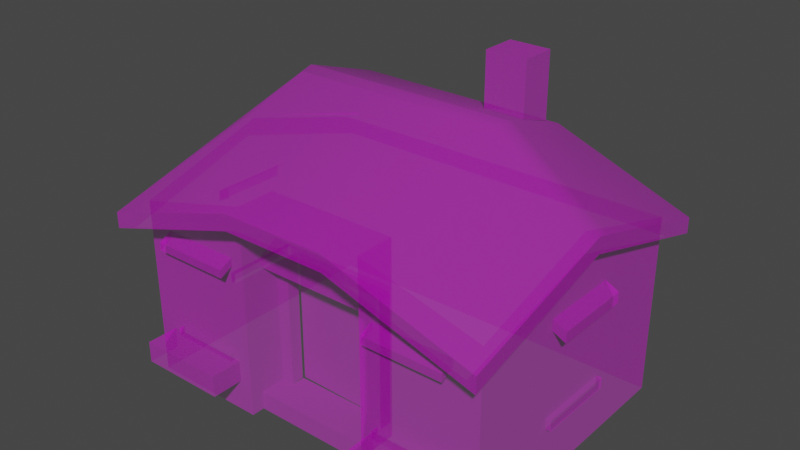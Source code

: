 # Source: cutieHouse2.blend  (saved by Blender 2.82.7; exported with 4.5.12 LTS)
import bpy
from mathutils import Matrix  # noqa: F401  (used for matrix-valued properties, if any)

bpy.ops.wm.read_factory_settings(use_empty=True)
scene = bpy.context.scene
scene.name = 'Scene'

# ---- collections
col_collection = bpy.data.collections.new('Collection'); scene.collection.children.link(col_collection)

# ---- images (referenced by path relative to the original .blend; pixels are not part of the script)
import os
ASSET_DIR = os.environ.get("B2B_ASSET_DIR", "")  # directory of the original .blend (textures are referenced by path, not embedded)
HERE = os.path.dirname(os.path.abspath(__file__))  # packed textures are extracted next to this script under _unpacked/

def load_image(name, relpath, width, height, colorspace="sRGB"):
    """Load a texture the original file referenced (path relative to the .blend, or extracted next to this script)."""
    p = next((c for c in (os.path.join(HERE, relpath), os.path.join(ASSET_DIR, relpath)) if relpath and os.path.exists(c)), "")
    if p:
        img = bpy.data.images.load(p, check_existing=True)
        img.name = name
    else:  # same state as the original file: an image datablock whose file is absent (Cycles renders it pink)
        img = bpy.data.images.new(name, width, height)
        img.source = "FILE"
        img.filepath = "//" + (relpath or name)
    img.colorspace_settings.name = colorspace
    return img
img_i6030202_03_png = load_image('i6030202_03.png', 'i6030202_03.png', 1024, 1024, 'sRGB')
img_i6030202_03_png_001 = load_image('i6030202_03.png.001', 'i6030202_03.png', 1024, 1024, 'Non-Color')
img_i6030202_04_png = load_image('i6030202_04.png', 'i6030202_04.png', 1024, 1024, 'sRGB')
img_i6030202_04_png_001 = load_image('i6030202_04.png.001', 'i6030202_04.png', 1024, 1024, 'Non-Color')
img_i6030202_02_png = load_image('i6030202_02.png', 'i6030202_02.png', 1024, 1024, 'sRGB')
img_i6030202_02_png_001 = load_image('i6030202_02.png.001', 'i6030202_02.png', 1024, 1024, 'Non-Color')
img_i6030202_06_png = load_image('i6030202_06.png', 'i6030202_06.png', 1024, 1024, 'sRGB')
img_i6030202_06_png_001 = load_image('i6030202_06.png.001', 'i6030202_06.png', 1024, 1024, 'Non-Color')
img_i6030202_05_png = load_image('i6030202_05.png', 'i6030202_05.png', 1024, 1024, 'sRGB')
img_i6030202_05_png_001 = load_image('i6030202_05.png.001', 'i6030202_05.png', 1024, 1024, 'Non-Color')
img_i6030202_01_png = load_image('i6030202_01.png', 'i6030202_01.png', 1024, 1024, 'sRGB')
img_i6030202_01_png_001 = load_image('i6030202_01.png.001', 'i6030202_01.png', 1024, 1024, 'Non-Color')
img_i6030202_07_png = load_image('i6030202_07.png', 'i6030202_07.png', 1024, 1024, 'sRGB')
img_i6030202_07_png_001 = load_image('i6030202_07.png.001', 'i6030202_07.png', 1024, 1024, 'Non-Color')

# ---- materials (node trees are filled in below, after node groups)
mat_i6030202_03 = bpy.data.materials.new('i6030202_03')
mat_i6030202_03.use_transparent_shadow = False
mat_i6030202_03.diffuse_color = (0.9725, 0.9725, 0.9725, 1.0)
mat_i6030202_03.roughness = 0.6733
mat_i6030202_04 = bpy.data.materials.new('i6030202_04')
mat_i6030202_04.use_transparent_shadow = False
mat_i6030202_04.diffuse_color = (0.9725, 0.9725, 0.9725, 1.0)
mat_i6030202_04.roughness = 0.6733
mat_i6030202_02 = bpy.data.materials.new('i6030202_02')
mat_i6030202_02.use_transparent_shadow = False
mat_i6030202_02.diffuse_color = (0.9725, 0.9725, 0.9725, 1.0)
mat_i6030202_02.roughness = 0.6733
mat_i6030202_06 = bpy.data.materials.new('i6030202_06')
mat_i6030202_06.use_transparent_shadow = False
mat_i6030202_06.diffuse_color = (0.9725, 0.9725, 0.9725, 1.0)
mat_i6030202_06.roughness = 0.6733
mat_i6030202_05 = bpy.data.materials.new('i6030202_05')
mat_i6030202_05.use_transparent_shadow = False
mat_i6030202_05.diffuse_color = (0.9725, 0.9725, 0.9725, 1.0)
mat_i6030202_05.roughness = 0.6733
mat_i6030202_01 = bpy.data.materials.new('i6030202_01')
mat_i6030202_01.use_transparent_shadow = False
mat_i6030202_01.diffuse_color = (0.9725, 0.9725, 0.9725, 1.0)
mat_i6030202_01.roughness = 0.6733
mat_i6030202_07 = bpy.data.materials.new('i6030202_07')
mat_i6030202_07.use_transparent_shadow = False
mat_i6030202_07.diffuse_color = (0.9725, 0.9725, 0.9725, 1.0)
mat_i6030202_07.roughness = 0.6733

# ---- material node trees
mat_i6030202_03.use_nodes = True; mat_i6030202_03.node_tree.nodes.clear()
_N = mat_i6030202_03.node_tree.nodes; _L = mat_i6030202_03.node_tree.links
n0 = _N.new('ShaderNodeOutputMaterial'); n0.name = 'Material Output'; n0.location = (300, 300)
n1 = _N.new('ShaderNodeBsdfPrincipled'); n1.name = 'Principled BSDF'; n1.location = (10, 300)
n1.distribution = 'GGX'
n1.subsurface_method = 'BURLEY'
n1.inputs[2].default_value = 0.6733
n1.inputs[3].default_value = 1.0
n1.inputs[27].default_value = (0.0, 0.0, 0.0, 1.0)
n1.inputs[28].default_value = 1.0
n2 = _N.new('ShaderNodeTexImage'); n2.name = 'Image Texture'; n2.location = (-300, 600)
n2.image = img_i6030202_03_png
n3 = _N.new('ShaderNodeTexImage'); n3.name = 'Image Texture.001'; n3.location = (-300, 0)
n3.image = img_i6030202_03_png_001
_L.new(n1.outputs[0], n0.inputs[0])
_L.new(n2.outputs[0], n1.inputs[0])
_L.new(n3.outputs[0], n1.inputs[4])
n0.is_active_output = True
mat_i6030202_04.use_nodes = True; mat_i6030202_04.node_tree.nodes.clear()
_N = mat_i6030202_04.node_tree.nodes; _L = mat_i6030202_04.node_tree.links
n0 = _N.new('ShaderNodeOutputMaterial'); n0.name = 'Material Output'; n0.location = (300, 300)
n1 = _N.new('ShaderNodeBsdfPrincipled'); n1.name = 'Principled BSDF'; n1.location = (10, 300)
n1.distribution = 'GGX'
n1.subsurface_method = 'BURLEY'
n1.inputs[2].default_value = 0.6733
n1.inputs[3].default_value = 1.0
n1.inputs[27].default_value = (0.0, 0.0, 0.0, 1.0)
n1.inputs[28].default_value = 1.0
n2 = _N.new('ShaderNodeTexImage'); n2.name = 'Image Texture'; n2.location = (-300, 600)
n2.image = img_i6030202_04_png
n3 = _N.new('ShaderNodeTexImage'); n3.name = 'Image Texture.001'; n3.location = (-300, 0)
n3.image = img_i6030202_04_png_001
_L.new(n1.outputs[0], n0.inputs[0])
_L.new(n2.outputs[0], n1.inputs[0])
_L.new(n3.outputs[0], n1.inputs[4])
n0.is_active_output = True
mat_i6030202_02.use_nodes = True; mat_i6030202_02.node_tree.nodes.clear()
_N = mat_i6030202_02.node_tree.nodes; _L = mat_i6030202_02.node_tree.links
n0 = _N.new('ShaderNodeOutputMaterial'); n0.name = 'Material Output'; n0.location = (300, 300)
n1 = _N.new('ShaderNodeBsdfPrincipled'); n1.name = 'Principled BSDF'; n1.location = (10, 300)
n1.distribution = 'GGX'
n1.subsurface_method = 'BURLEY'
n1.inputs[2].default_value = 0.6733
n1.inputs[3].default_value = 1.0
n1.inputs[27].default_value = (0.0, 0.0, 0.0, 1.0)
n1.inputs[28].default_value = 1.0
n2 = _N.new('ShaderNodeTexImage'); n2.name = 'Image Texture'; n2.location = (-300, 600)
n2.image = img_i6030202_02_png
n3 = _N.new('ShaderNodeTexImage'); n3.name = 'Image Texture.001'; n3.location = (-300, 0)
n3.image = img_i6030202_02_png_001
_L.new(n1.outputs[0], n0.inputs[0])
_L.new(n2.outputs[0], n1.inputs[0])
_L.new(n3.outputs[0], n1.inputs[4])
n0.is_active_output = True
mat_i6030202_06.use_nodes = True; mat_i6030202_06.node_tree.nodes.clear()
_N = mat_i6030202_06.node_tree.nodes; _L = mat_i6030202_06.node_tree.links
n0 = _N.new('ShaderNodeOutputMaterial'); n0.name = 'Material Output'; n0.location = (300, 300)
n1 = _N.new('ShaderNodeBsdfPrincipled'); n1.name = 'Principled BSDF'; n1.location = (10, 300)
n1.distribution = 'GGX'
n1.subsurface_method = 'BURLEY'
n1.inputs[2].default_value = 0.6733
n1.inputs[3].default_value = 1.0
n1.inputs[27].default_value = (0.0, 0.0, 0.0, 1.0)
n1.inputs[28].default_value = 1.0
n2 = _N.new('ShaderNodeTexImage'); n2.name = 'Image Texture'; n2.location = (-300, 600)
n2.image = img_i6030202_06_png
n3 = _N.new('ShaderNodeTexImage'); n3.name = 'Image Texture.001'; n3.location = (-300, 0)
n3.image = img_i6030202_06_png_001
_L.new(n1.outputs[0], n0.inputs[0])
_L.new(n2.outputs[0], n1.inputs[0])
_L.new(n3.outputs[0], n1.inputs[4])
n0.is_active_output = True
mat_i6030202_05.use_nodes = True; mat_i6030202_05.node_tree.nodes.clear()
_N = mat_i6030202_05.node_tree.nodes; _L = mat_i6030202_05.node_tree.links
n0 = _N.new('ShaderNodeOutputMaterial'); n0.name = 'Material Output'; n0.location = (300, 300)
n1 = _N.new('ShaderNodeBsdfPrincipled'); n1.name = 'Principled BSDF'; n1.location = (10, 300)
n1.distribution = 'GGX'
n1.subsurface_method = 'BURLEY'
n1.inputs[2].default_value = 0.6733
n1.inputs[3].default_value = 1.0
n1.inputs[27].default_value = (0.0, 0.0, 0.0, 1.0)
n1.inputs[28].default_value = 1.0
n2 = _N.new('ShaderNodeTexImage'); n2.name = 'Image Texture'; n2.location = (-300, 600)
n2.image = img_i6030202_05_png
n3 = _N.new('ShaderNodeTexImage'); n3.name = 'Image Texture.001'; n3.location = (-300, 0)
n3.image = img_i6030202_05_png_001
_L.new(n1.outputs[0], n0.inputs[0])
_L.new(n2.outputs[0], n1.inputs[0])
_L.new(n3.outputs[0], n1.inputs[4])
n0.is_active_output = True
mat_i6030202_01.use_nodes = True; mat_i6030202_01.node_tree.nodes.clear()
_N = mat_i6030202_01.node_tree.nodes; _L = mat_i6030202_01.node_tree.links
n0 = _N.new('ShaderNodeOutputMaterial'); n0.name = 'Material Output'; n0.location = (300, 300)
n1 = _N.new('ShaderNodeBsdfPrincipled'); n1.name = 'Principled BSDF'; n1.location = (10, 300)
n1.distribution = 'GGX'
n1.subsurface_method = 'BURLEY'
n1.inputs[2].default_value = 0.6733
n1.inputs[3].default_value = 1.0
n1.inputs[27].default_value = (0.0, 0.0, 0.0, 1.0)
n1.inputs[28].default_value = 1.0
n2 = _N.new('ShaderNodeTexImage'); n2.name = 'Image Texture'; n2.location = (-300, 600)
n2.image = img_i6030202_01_png
n3 = _N.new('ShaderNodeTexImage'); n3.name = 'Image Texture.001'; n3.location = (-300, 0)
n3.image = img_i6030202_01_png_001
_L.new(n1.outputs[0], n0.inputs[0])
_L.new(n2.outputs[0], n1.inputs[0])
_L.new(n3.outputs[0], n1.inputs[4])
n0.is_active_output = True
mat_i6030202_07.use_nodes = True; mat_i6030202_07.node_tree.nodes.clear()
_N = mat_i6030202_07.node_tree.nodes; _L = mat_i6030202_07.node_tree.links
n0 = _N.new('ShaderNodeOutputMaterial'); n0.name = 'Material Output'; n0.location = (300, 300)
n1 = _N.new('ShaderNodeBsdfPrincipled'); n1.name = 'Principled BSDF'; n1.location = (10, 300)
n1.distribution = 'GGX'
n1.subsurface_method = 'BURLEY'
n1.inputs[2].default_value = 0.6733
n1.inputs[3].default_value = 1.0
n1.inputs[27].default_value = (0.0, 0.0, 0.0, 1.0)
n1.inputs[28].default_value = 1.0
n2 = _N.new('ShaderNodeTexImage'); n2.name = 'Image Texture'; n2.location = (-300, 600)
n2.image = img_i6030202_07_png
n3 = _N.new('ShaderNodeTexImage'); n3.name = 'Image Texture.001'; n3.location = (-300, 0)
n3.image = img_i6030202_07_png_001
_L.new(n1.outputs[0], n0.inputs[0])
_L.new(n2.outputs[0], n1.inputs[0])
_L.new(n3.outputs[0], n1.inputs[4])
n0.is_active_output = True

# ---- world
world_world = bpy.data.worlds.new('World'); scene.world = world_world
world_world.use_nodes = True; world_world.node_tree.nodes.clear()
_N = world_world.node_tree.nodes; _L = world_world.node_tree.links
n0 = _N.new('ShaderNodeOutputWorld'); n0.name = 'World Output'; n0.location = (300, 300)
n1 = _N.new('ShaderNodeBackground'); n1.name = 'Background'; n1.location = (10, 300)
n1.inputs[0].default_value = (0.05088, 0.05088, 0.05088, 1.0)
_L.new(n1.outputs[0], n0.inputs[0])
n0.is_active_output = True
world_world.color = (0.05088, 0.05088, 0.05088)
world_world.use_sun_shadow = False
world_world.sun_shadow_jitter_overblur = 0.0

# ---- meshes
me_polygon0_133 = bpy.data.meshes.new('polygon0.133')
me_polygon0_133.from_pydata([(-5.8, 2.3, 5.0), (-3.2, 2.3, 5.0), (-5.8, 5.5, 5.0), (-3.2, 5.5, 5.0), (3.2, 2.3, 5.0), (5.8, 2.3, 5.0), (3.2, 5.5, 5.0), (5.8, 5.5, 5.0), (3.2, 2.0, 5.3), (5.8, 2.0, 5.3), (3.2, 2.3, 5.3), (5.8, 2.3, 5.3), (-5.8, 2.0, 5.2), (-3.2, 2.0, 5.2), (-5.8, 2.3, 5.2), (-3.2, 2.3, 5.2), (5.8, 2.0, 5.0), (5.8, 2.3, 5.0), (5.8, 2.0, 5.3), (5.8, 2.3, 5.3), (5.8, 2.3, 5.0), (3.2, 2.3, 5.0), (5.8, 2.3, 5.3), (3.2, 2.3, 5.3), (3.2, 2.3, 5.0), (3.2, 2.0, 5.0), (3.2, 2.3, 5.3), (3.2, 2.0, 5.3), (-3.2, 2.0, 5.0), (-3.2, 2.3, 5.0), (-3.2, 2.0, 5.2), (-3.2, 2.3, 5.2), (-3.2, 2.3, 5.0), (-5.8, 2.3, 5.0), (-3.2, 2.3, 5.2), (-5.8, 2.3, 5.2), (-5.8, 2.3, 5.0), (-5.8, 2.0, 5.0), (-5.8, 2.3, 5.2), (-5.8, 2.0, 5.2), (-7.0, 2.4, 1.5), (-7.0, 5.5, 1.5), (-7.0, 2.4, -1.5), (-7.0, 5.5, -1.5), (-7.2, 2.0, 1.5), (-7.2, 2.4, 1.5), (-7.2, 2.0, -1.5), (-7.2, 2.4, -1.5), (-7.0, 2.4, -1.5), (-7.2, 2.4, -1.5), (-7.0, 2.4, 1.5), (-7.2, 2.4, 1.5), (-7.0, 2.4, 1.5), (-7.2, 2.4, 1.5), (-7.0, 2.0, 1.5), (-7.2, 2.0, 1.5), (7.0, 2.4, 1.5), (7.0, 2.4, -1.5), (7.0, 5.5, 1.5), (7.0, 5.5, -1.5), (7.2, 2.0, 1.5), (7.2, 2.0, -1.5), (7.2, 2.4, 1.5), (7.2, 2.4, -1.5), (7.0, 2.4, -1.5), (7.0, 2.4, 1.5), (7.2, 2.4, -1.5), (7.2, 2.4, 1.5), (7.0, 2.4, 1.5), (7.0, 2.0, 1.5), (7.2, 2.4, 1.5), (7.2, 2.0, 1.5), (2.0, 8.3, -6.0), (-2.0, 8.3, -6.0), (4.0, 10.0, -3.0), (-4.0, 10.0, -3.0), (-4.0, 10.87, -0.3999), (-7.5, 8.19, -0.3999), (-2.0, 8.3, 6.0), (2.0, 8.3, 6.0), (-4.0, 10.0, 3.0), (4.0, 10.0, 3.0), (-4.0, 10.87, 0.3999), (4.0, 10.87, 0.3999), (2.0, 8.3, 6.0), (7.5, 6.6, 6.0), (4.0, 10.0, 3.0), (7.5, 8.19, 0.3999), (4.0, 10.87, 0.3999), (2.5, 5.9, 4.2), (2.5, 6.3, 3.5), (-2.5, 5.9, 4.2), (-2.5, 6.3, 3.5), (-6.0, 6.0, 5.0), (-6.0, 5.75, 5.5), (-3.0, 6.0, 5.0), (-3.0, 5.75, 5.5), (3.0, 6.0, 5.0), (3.0, 5.75, 5.5), (6.0, 6.0, 5.0), (6.0, 5.75, 5.5), (-7.5, 5.75, -1.5), (-7.5, 5.75, 1.5), (-7.0, 6.0, -1.5), (-7.0, 6.0, 1.5), (7.5, 5.75, -1.5), (7.0, 6.0, -1.5), (7.5, 5.75, 1.5), (7.0, 6.0, 1.5), (2.0, 8.3, -6.0), (4.0, 10.0, -3.0), (7.5, 6.59, -6.0), (7.5, 8.19, -0.3999), (-2.0, 8.3, 6.0), (-4.0, 10.0, 3.0), (-7.5, 6.6, 6.0), (-7.5, 8.19, 0.3999), (-2.0, 8.3, -6.0), (-7.324, 6.572, -6.0), (-4.0, 10.0, -3.0), (-7.5, 8.19, -0.3999), (7.5, 8.19, -0.3999), (4.0, 10.0, -3.0), (4.0, 10.87, -0.3999), (-4.0, 10.87, -0.3999), (-4.0, 10.0, 3.0), (-4.0, 10.87, 0.3999), (-7.5, 8.19, 0.3999), (2.0, 6.602, -6.0), (-2.0, 6.602, -6.0), (-3.0, 1.2, 6.2), (-3.0, 1.2, 5.0), (-3.0, 2.0, 6.2), (-3.0, 2.0, 5.0), (-6.3, 2.0, 5.0), (-6.3, 1.2, 5.0), (-6.3, 2.0, 6.2), (-6.3, 1.2, 6.2), (-6.3, 2.0, 5.0), (-6.3, 2.0, 6.2), (-3.0, 2.0, 5.0), (-3.0, 2.0, 6.2), (-6.3, 1.2, 6.2), (-3.0, 1.2, 6.2), (-6.3, 2.0, 6.2), (-3.0, 2.0, 6.2), (3.0, 1.2, 6.2), (3.0, 2.0, 6.2), (3.0, 1.2, 5.0), (3.0, 2.0, 5.0), (6.3, 2.0, 5.0), (6.3, 2.0, 6.2), (6.3, 1.2, 5.0), (6.3, 1.2, 6.2), (6.3, 2.0, 5.0), (3.0, 2.0, 5.0), (6.3, 2.0, 6.2), (3.0, 2.0, 6.2), (6.3, 1.2, 6.2), (6.3, 2.0, 6.2), (3.0, 1.2, 6.2), (3.0, 2.0, 6.2), (-7.5, 8.19, -0.3999), (-7.5, 8.3, 1e-06), (-4.0, 10.87, -0.3999), (-4.0, 11.0, 2e-06), (4.0, 10.87, -0.3999), (4.0, 11.0, 2e-06), (7.5, 8.3, 1e-06), (4.0, 10.87, 0.3999), (7.5, 8.19, 0.3999), (-2.0, 8.3, 6.0), (-7.5, 6.6, 6.0), (-2.0, 7.7, 6.0), (-7.5, 6.0, 6.0), (-7.5, 8.19, 0.3999), (-7.5, 8.3, 1e-06), (-7.5, 7.7, 1e-06), (-7.5, 8.19, -0.3999), (7.5, 7.7, 1e-06), (7.5, 8.19, 0.3999), (7.5, 6.0, 6.0), (7.5, 6.6, 6.0), (-7.5, 7.7, 1e-06), (-7.5, 8.19, -0.3999), (-7.353, 6.0, -6.0), (-7.353, 6.6, -6.0), (7.5, 8.19, -0.3999), (7.5, 8.3, 1e-06), (7.5, 7.7, 1e-06), (7.5, 8.19, 0.3999), (2.0, 8.3, 6.0), (2.0, 7.7, 6.0), (7.5, 6.6, 6.0), (7.5, 6.0, 6.0), (2.0, 8.3, 6.0), (-2.0, 8.3, 6.0), (2.0, 7.7, 6.0), (-2.0, 7.7, 6.0), (7.5, 7.7, 1e-06), (7.5, 6.0, -6.0), (7.5, 8.19, -0.3999), (7.5, 6.6, -6.0), (-7.5, 7.7, 1e-06), (-7.5, 6.0, 6.0), (-7.5, 8.19, 0.3999), (-7.5, 6.6, 6.0), (-7.5, 8.19, 0.3999), (-4.0, 10.87, 0.3999), (-7.5, 8.3, 1e-06), (-4.0, 11.0, 2e-06), (-2.5, 5.5, 4.2), (2.5, 5.5, 4.2), (-2.5, 5.9, 4.2), (2.5, 5.9, 4.2), (-3.0, 5.45, 5.5), (-3.0, 5.75, 5.5), (-6.0, 5.45, 5.5), (-6.0, 5.75, 5.5), (-3.0, 6.0, 5.0), (-3.0, 5.75, 5.5), (-3.0, 5.7, 5.0), (-3.0, 5.45, 5.5), (-6.0, 6.0, 5.0), (-6.0, 5.7, 5.0), (-6.0, 5.75, 5.5), (-6.0, 5.45, 5.5), (6.0, 5.45, 5.5), (6.0, 5.75, 5.5), (3.0, 5.45, 5.5), (3.0, 5.75, 5.5), (6.0, 6.0, 5.0), (6.0, 5.75, 5.5), (6.0, 5.7, 5.0), (6.0, 5.45, 5.5), (3.0, 6.0, 5.0), (3.0, 5.7, 5.0), (3.0, 5.75, 5.5), (3.0, 5.45, 5.5), (-2.5, -1e-06, 4.5), (2.5, -1e-06, 4.5), (-2.5, 0.7002, 4.5), (2.5, 0.7002, 4.5), (2.5, 0.7002, 5.0), (2.5, 0.7002, 4.5), (2.5, -1e-06, 5.0), (2.5, -1e-06, 4.5), (7.0, 0.7002, 5.0), (2.5, 0.7002, 5.0), (7.0, -1e-06, 5.0), (2.5, -1e-06, 5.0), (-2.5, -1e-06, 5.0), (-2.5, 0.7002, 5.0), (-7.0, -1e-06, 5.0), (-7.0, 0.7002, 5.0), (-2.5, 0.7002, 5.0), (-2.5, -1e-06, 5.0), (-2.5, 0.7002, 4.5), (-2.5, -1e-06, 4.5), (-7.0, 0.7002, -5.0), (-7.0, 1e-06, -5.0), (-7.0, 0.7002, 5.0), (-7.0, -1e-06, 5.0), (-7.5, 5.75, 1.5), (-7.5, 5.35, 1.5), (-7.0, 6.0, 1.5), (-7.0, 5.6, 1.5), (-7.5, 5.75, 1.5), (-7.5, 5.75, -1.5), (-7.5, 5.35, 1.5), (-7.5, 5.35, -1.5), (7.0, 0.7002, -5.0), (7.0, 0.7002, 5.0), (7.0, 1e-06, -5.0), (7.0, -1e-06, 5.0), (7.5, 5.75, 1.5), (7.0, 6.0, 1.5), (7.5, 5.35, 1.5), (7.0, 5.6, 1.5), (7.5, 5.75, 1.5), (7.5, 5.35, 1.5), (7.5, 5.75, -1.5), (7.5, 5.35, -1.5), (-4.0, 10.87, 0.3999), (4.0, 10.87, 0.3999), (-4.0, 11.0, 2e-06), (4.0, 11.0, 2e-06), (7.5, 8.3, 1e-06), (7.5, 8.19, -0.3999), (4.0, 10.87, -0.3999), (0.0007818, 0.7002, -5.0), (0.0007818, 1e-06, -5.0), (-1.82, 7.635, 5.693), (-6.97, 6.071, 5.693), (7.113, 7.667, 0.2303), (6.971, 6.071, 5.693), (-7.112, 7.667, 0.2303), (-6.973, 6.055, -5.232), (1.822, 7.635, 5.693), (1.822, 7.635, 5.693), (-1.82, 7.635, 5.693), (7.113, 7.667, 0.2303), (7.113, 6.055, -5.232), (-7.112, 7.667, 0.2303), (2.5, 0.7002, 3.5), (2.0, 0.7002, 3.5), (2.5, 0.7002, 4.5), (-2.0, 0.7002, 3.5), (-2.5, 0.7002, 4.5), (-2.5, 0.7002, 3.5), (3.75, 12.5, -1.35), (3.75, 12.5, -2.65), (2.25, 12.5, -1.35), (2.25, 12.5, -2.65), (2.25, 10.56, -1.35), (2.25, 12.5, -1.35), (2.25, 10.14, -2.65), (2.25, 12.5, -2.65), (3.75, 10.14, -2.65), (3.75, 12.5, -2.65), (3.75, 10.56, -1.35), (3.75, 12.5, -1.35), (3.75, 10.56, -1.35), (3.75, 12.5, -1.35), (2.25, 10.56, -1.35), (2.25, 12.5, -1.35), (2.0, 0.7002, 3.0), (-2.0, 0.7002, 3.0), (2.0, 0.7002, 3.5), (-2.0, 0.7002, 3.5), (7.0, 2.4, -1.5), (7.0, 6.83, -5.0), (7.0, 5.5, -1.5), (7.0, 8.3, 1e-06), (7.0, 5.5, 1.5), (7.0, 6.83, 5.0), (7.0, 2.4, 1.5), (7.0, 0.7002, 5.0), (7.0, 2.0, 1.5), (7.0, 0.7002, -5.0), (7.0, 2.0, -1.5), (7.0, 2.4, -1.5), (2.5, 8.0, 5.0), (5.8, 5.5, 5.0), (7.0, 6.83, 5.0), (5.8, 2.3, 5.0), (7.0, 0.7002, 5.0), (5.8, 2.0, 5.0), (2.5, 0.7002, 5.0), (3.2, 2.0, 5.0), (3.2, 2.3, 5.0), (-2.5, 0.7002, 5.0), (-2.5, 8.0, 5.0), (-3.2, 5.5, 5.0), (-7.0, 6.815, 5.0), (-5.8, 5.5, 5.0), (-7.0, 0.7002, 5.0), (-5.8, 2.3, 5.0), (-5.8, 2.0, 5.0), (-7.0, 2.0, 1.5), (-7.0, 0.7002, 5.0), (-7.0, 2.4, 1.5), (-7.0, 6.815, 5.0), (-7.0, 5.5, 1.5), (-7.0, 8.3, 1e-06), (-7.0, 5.5, -1.5), (-7.0, 6.83, -5.0), (2.0, 0.7002, 3.5), (2.5, 0.7002, 3.5), (2.0, 5.7, 3.5), (2.5, 8.0, 3.5), (-2.0, 5.7, 3.5), (-2.5, 8.0, 3.5), (-2.5, 0.7002, 3.5), (-7.0, 5.5, -1.5), (-7.0, 6.83, -5.0), (-7.0, 2.4, -1.5), (-7.0, 0.7002, -5.0), (-7.0, 2.0, -1.5), (-7.0, 2.0, 1.5), (2.5, 0.7002, 5.0), (2.5, 8.0, 5.0), (2.5, 0.7002, 4.5), (2.5, 8.0, 3.5), (2.5, 0.7002, 3.5), (-3.2, 5.5, 5.0), (-3.2, 2.3, 5.0), (-2.5, 0.7002, 5.0), (-3.2, 2.0, 5.0), (-5.8, 2.0, 5.0), (5.8, 5.5, 5.0), (2.5, 8.0, 5.0), (3.2, 5.5, 5.0), (2.5, 0.7002, 5.0), (3.2, 2.3, 5.0), (2.0, 0.7002, 3.0), (2.0, 0.7002, 3.5), (2.0, 5.7, 3.0), (2.0, 5.7, 3.5), (-2.0, 5.7, 3.5), (-2.0, 0.7002, 3.5), (-2.014, 5.727, 3.015), (-2.014, 0.727, 3.015), (-2.5, 0.7002, 3.5), (-2.5, 8.0, 3.5), (-2.5, 0.7002, 4.5), (-2.5, 0.7002, 5.0), (-2.5, 0.7002, 3.5), (-2.0, 0.7002, 3.5), (-2.0, 5.7, 3.5), (-2.5, 8.0, 5.0), (-2.5, 0.7002, 5.0), (-2.5, 8.0, 3.5), (-7.0, 0.7002, 5.0), (-2.5, 0.7002, 5.0), (-5.8, 2.0, 5.0), (-7.0, 0.7002, 5.0), (-7.0, 2.0, 1.5), (-7.0, 0.7002, -5.0), (7.0, 2.4, -1.5), (7.0, 0.7002, -5.0), (7.0, 6.83, -5.0), (0.084, 0.7002, -5.0), (0.084, 6.83, -5.0)], [], [(0, 1, 2), (1, 3, 2), (4, 5, 6), (5, 7, 6), (8, 9, 10), (9, 11, 10), (12, 13, 14), (13, 15, 14), (16, 17, 18), (17, 19, 18), (20, 21, 22), (21, 23, 22), (24, 25, 26), (25, 27, 26), (28, 29, 30), (29, 31, 30), (32, 33, 34), (33, 35, 34), (36, 37, 38), (37, 39, 38), (40, 41, 42), (41, 43, 42), (44, 45, 46), (45, 47, 46), (48, 49, 50), (49, 51, 50), (52, 53, 54), (53, 55, 54), (56, 57, 58), (57, 59, 58), (60, 61, 62), (61, 63, 62), (64, 65, 66), (65, 67, 66), (68, 69, 70), (69, 71, 70), (72, 73, 74), (73, 75, 74), (74, 75, 76), (75, 77, 76), (78, 79, 80), (79, 81, 80), (80, 81, 82), (81, 83, 82), (84, 85, 86), (85, 87, 86), (86, 87, 88), (89, 90, 91), (90, 92, 91), (93, 94, 95), (94, 96, 95), (97, 98, 99), (98, 100, 99), (101, 102, 103), (102, 104, 103), (105, 106, 107), (106, 108, 107), (109, 110, 111), (110, 112, 111), (113, 114, 115), (114, 116, 115), (117, 118, 119), (118, 120, 119), (121, 122, 123), (122, 124, 123), (125, 126, 127), (118, 117, 129), (109, 111, 128), (73, 72, 128, 129), (130, 131, 132), (131, 133, 132), (134, 135, 136), (135, 137, 136), (138, 139, 140), (139, 141, 140), (142, 143, 144), (143, 145, 144), (146, 147, 148), (147, 149, 148), (150, 151, 152), (151, 153, 152), (154, 155, 156), (155, 157, 156), (158, 159, 160), (159, 161, 160), (162, 163, 164), (163, 165, 164), (164, 165, 166), (165, 167, 166), (166, 167, 168), (167, 169, 168), (168, 169, 170), (171, 172, 173), (172, 174, 173), (175, 176, 177), (176, 178, 177), (179, 180, 181), (180, 182, 181), (183, 184, 185), (184, 186, 185), (187, 188, 189), (188, 190, 189), (191, 192, 193), (192, 194, 193), (195, 196, 197), (196, 198, 197), (199, 200, 201), (200, 202, 201), (203, 204, 205), (204, 206, 205), (207, 208, 209), (208, 210, 209), (211, 212, 213), (212, 214, 213), (215, 216, 217), (216, 218, 217), (219, 220, 221), (220, 222, 221), (223, 224, 225), (224, 226, 225), (227, 228, 229), (228, 230, 229), (231, 232, 233), (232, 234, 233), (235, 236, 237), (236, 238, 237), (239, 240, 241), (240, 242, 241), (243, 244, 245), (244, 246, 245), (247, 248, 249), (248, 250, 249), (251, 252, 253), (252, 254, 253), (255, 256, 257), (256, 258, 257), (259, 260, 261), (260, 262, 261), (263, 264, 265), (264, 266, 265), (267, 268, 269), (268, 270, 269), (271, 272, 273), (272, 274, 273), (275, 276, 277), (276, 278, 277), (279, 280, 281), (280, 282, 281), (283, 284, 285), (284, 286, 285), (287, 288, 289), (271, 273, 291, 290), (260, 259, 290, 291), (202, 200, 185, 186), (194, 192, 298, 295), (173, 174, 293, 292), (183, 185, 297, 296), (185, 200, 302, 297), (200, 199, 301, 302), (197, 198, 300, 299), (179, 181, 295, 294), (204, 203, 303, 293), (304, 305, 306), (305, 307, 306), (306, 307, 308), (307, 309, 308), (310, 311, 312), (311, 313, 312), (314, 315, 316), (315, 317, 316), (318, 319, 320), (319, 321, 320), (322, 323, 324), (323, 325, 324), (326, 327, 328), (327, 329, 328), (313, 311, 318, 316), (330, 331, 332), (331, 333, 332), (332, 333, 334), (333, 335, 334), (334, 335, 336), (335, 337, 336), (336, 337, 338), (337, 339, 338), (338, 339, 340), (339, 341, 340), (342, 343, 344), (343, 345, 344), (344, 345, 346), (345, 347, 346), (346, 347, 348), (347, 349, 348), (348, 349, 350), (351, 352, 353), (352, 354, 353), (353, 354, 355), (354, 356, 355), (355, 356, 357), (356, 358, 357), (359, 360, 361), (360, 362, 361), (361, 362, 363), (362, 364, 363), (363, 364, 365), (364, 366, 365), (367, 368, 369), (368, 370, 369), (369, 370, 371), (370, 372, 371), (371, 372, 373), (374, 375, 376), (375, 377, 376), (376, 377, 378), (377, 379, 378), (380, 381, 382), (381, 383, 382), (382, 383, 384), (385, 386, 387), (386, 388, 387), (387, 388, 389), (390, 391, 392), (391, 393, 392), (392, 393, 394), (395, 396, 397), (396, 398, 397), (399, 400, 401), (400, 402, 401), (403, 404, 405), (404, 406, 405), (407, 408, 409), (410, 411, 412), (413, 414, 415), (416, 417, 418), (419, 420, 421), (421, 420, 422, 423), (377, 375, 423, 422)])
me_polygon0_133.polygons.foreach_set('use_smooth', [True] * 237)
me_polygon0_133.polygons.foreach_set('material_index', [1, 1, 1, 1, 1, 1, 1, 1, 1, 1, 1, 1, 1, 1, 1, 1, 1, 1, 1, 1, 1, 1, 1, 1, 1, 1, 1, 1, 1, 1, 1, 1, 1, 1, 1, 1, 2, 2, 2, 2, 2, 2, 2, 2, 2, 2, 2, 2, 2, 2, 2, 2, 2, 2, 2, 2, 2, 2, 2, 2, 2, 2, 2, 2, 2, 2, 2, 2, 2, 3, 3, 3, 3, 3, 3, 3, 3, 3, 3, 3, 3, 3, 3, 3, 3, 4, 4, 4, 4, 4, 4, 4, 4, 4, 4, 4, 4, 4, 4, 4, 4, 4, 4, 4, 4, 4, 4, 4, 4, 4, 4, 4, 4, 4, 4, 4, 4, 4, 4, 4, 4, 4, 4, 4, 4, 4, 4, 4, 4, 4, 4, 4, 4, 4, 4, 4, 4, 4, 4, 4, 4, 4, 4, 4, 4, 4, 4, 4, 4, 4, 4, 4, 4, 4, 4, 4, 4, 4, 4, 4, 4, 4, 5, 5, 5, 5, 5, 5, 5, 5, 5, 5, 5, 5, 5, 5, 5, 6, 6, 6, 6, 6, 6, 6, 6, 6, 6, 6, 6, 6, 6, 6, 6, 6, 6, 6, 6, 6, 6, 6, 6, 6, 6, 6, 6, 6, 6, 6, 6, 6, 6, 6, 6, 6, 6, 6, 6, 6, 6, 6, 6, 6, 6, 6, 6, 6, 6, 6, 6, 6, 6, 6, 6, 6, 6, 6, 6])
_k = set([(0, 1), (0, 2), (1, 3), (2, 3), (4, 5), (4, 6), (5, 7), (6, 7), (8, 9), (8, 10), (9, 11), (10, 11), (12, 13), (12, 14), (13, 15), (14, 15), (16, 17), (16, 18), (17, 19), (18, 19), (20, 21), (20, 22), (21, 23), (22, 23), (24, 25), (24, 26), (25, 27), (26, 27), (28, 29), (28, 30), (29, 31), (30, 31), (32, 33), (32, 34), (33, 35), (34, 35), (36, 37), (36, 38), (37, 39), (38, 39), (40, 41), (40, 42), (41, 43), (42, 43), (44, 45), (44, 46), (45, 47), (46, 47), (48, 49), (48, 50), (49, 51), (50, 51), (52, 53), (52, 54), (53, 55), (54, 55), (56, 57), (56, 58), (57, 59), (58, 59), (60, 61), (60, 62), (61, 63), (62, 63), (64, 65), (64, 66), (65, 67), (66, 67), (68, 69), (68, 70), (69, 71), (70, 71), (72, 73), (72, 74), (73, 75), (74, 76), (75, 77), (76, 77), (78, 79), (78, 80), (79, 81), (80, 82), (81, 83), (82, 83), (84, 85), (84, 86), (85, 87), (86, 88), (87, 88), (89, 90), (89, 91), (90, 92), (91, 92), (93, 94), (93, 95), (94, 96), (95, 96), (97, 98), (97, 99), (98, 100), (99, 100), (101, 102), (101, 103), (102, 104), (103, 104), (105, 106), (105, 107), (106, 108), (107, 108), (109, 110), (109, 111), (110, 112), (111, 112), (111, 128), (113, 114), (113, 115), (114, 116), (115, 116), (117, 118), (117, 119), (118, 120), (118, 129), (119, 120), (121, 122), (121, 123), (122, 124), (123, 124), (125, 126), (125, 127), (126, 127), (128, 129), (130, 131), (130, 132), (131, 133), (132, 133), (134, 135), (134, 136), (135, 137), (136, 137), (138, 139), (138, 140), (139, 141), (140, 141), (142, 143), (142, 144), (143, 145), (144, 145), (146, 147), (146, 148), (147, 149), (148, 149), (150, 151), (150, 152), (151, 153), (152, 153), (154, 155), (154, 156), (155, 157), (156, 157), (158, 159), (158, 160), (159, 161), (160, 161), (162, 163), (162, 164), (163, 165), (164, 166), (165, 167), (166, 168), (167, 169), (168, 170), (169, 170), (171, 172), (171, 173), (172, 174), (173, 174), (175, 176), (175, 177), (176, 178), (177, 178), (179, 180), (179, 181), (180, 182), (181, 182), (183, 184), (183, 185), (184, 186), (185, 186), (187, 188), (187, 189), (188, 190), (189, 190), (191, 192), (191, 193), (192, 194), (193, 194), (195, 196), (195, 197), (196, 198), (197, 198), (199, 200), (199, 201), (200, 202), (201, 202), (203, 204), (203, 205), (204, 206), (205, 206), (207, 208), (207, 209), (208, 210), (209, 210), (211, 212), (211, 213), (212, 214), (213, 214), (215, 216), (215, 217), (216, 218), (217, 218), (219, 220), (219, 221), (220, 222), (221, 222), (223, 224), (223, 225), (224, 226), (225, 226), (227, 228), (227, 229), (228, 230), (229, 230), (231, 232), (231, 233), (232, 234), (233, 234), (235, 236), (235, 237), (236, 238), (237, 238), (239, 240), (239, 241), (240, 242), (241, 242), (243, 244), (243, 245), (244, 246), (245, 246), (247, 248), (247, 249), (248, 250), (249, 250), (251, 252), (251, 253), (252, 254), (253, 254), (255, 256), (255, 257), (256, 258), (257, 258), (259, 260), (259, 261), (260, 262), (261, 262), (263, 264), (263, 265), (264, 266), (265, 266), (267, 268), (267, 269), (268, 270), (269, 270), (271, 272), (271, 273), (272, 274), (273, 274), (275, 276), (275, 277), (276, 278), (277, 278), (279, 280), (279, 281), (280, 282), (281, 282), (283, 284), (283, 285), (284, 286), (285, 286), (287, 288), (287, 289), (288, 289), (290, 291), (292, 293), (293, 303), (294, 295), (295, 298), (296, 297), (299, 300), (301, 302), (304, 305), (304, 306), (305, 307), (306, 308), (307, 309), (308, 309), (310, 311), (310, 312), (311, 313), (312, 313), (314, 315), (314, 316), (315, 317), (316, 317), (316, 318), (318, 319), (318, 320), (319, 321), (320, 321), (322, 323), (322, 324), (323, 325), (324, 325), (326, 327), (326, 328), (327, 329), (328, 329), (330, 331), (330, 332), (331, 333), (332, 334), (333, 335), (334, 336), (335, 337), (336, 338), (337, 339), (338, 340), (339, 341), (340, 341), (342, 343), (342, 344), (343, 345), (344, 346), (345, 347), (346, 348), (347, 349), (348, 350), (349, 350), (351, 352), (351, 353), (352, 354), (353, 355), (354, 356), (355, 357), (356, 358), (357, 358), (359, 360), (359, 361), (360, 362), (361, 363), (362, 364), (363, 365), (364, 366), (365, 366), (367, 368), (367, 369), (368, 370), (369, 371), (370, 372), (371, 373), (372, 373), (374, 375), (374, 376), (375, 377), (376, 378), (377, 379), (378, 379), (380, 381), (380, 382), (381, 383), (382, 384), (383, 384), (385, 386), (385, 387), (386, 388), (387, 389), (388, 389), (390, 391), (390, 392), (391, 393), (392, 394), (393, 394), (395, 396), (395, 397), (396, 398), (397, 398), (399, 400), (399, 401), (400, 402), (401, 402), (403, 404), (403, 405), (404, 406), (405, 406), (407, 408), (407, 409), (408, 409), (410, 411), (410, 412), (411, 412), (413, 414), (413, 415), (414, 415), (416, 417), (416, 418), (417, 418), (419, 420), (419, 421), (420, 421), (422, 423)])
me_polygon0_133.attributes.new('sharp_edge', 'BOOLEAN', 'EDGE').data.foreach_set('value', [ (min(e.vertices), max(e.vertices)) in _k for e in me_polygon0_133.edges])
_uv = me_polygon0_133.uv_layers.new(name='UVMap')
_uv.uv.foreach_set('vector', [0.0, -1.0, 1.0, -1.0, 0.0, 0.0, 1.0, -1.0, 1.0, 0.0, 0.0, 0.0, 0.0, -1.0, 1.0, -1.0, 0.0, 0.0, 1.0, -1.0, 1.0, 0.0, 0.0, 0.0, 1.592, -0.2207, 1.818, -0.2207, 1.592, -0.1621, 1.818, -0.2207, 1.818, -0.1621, 1.592, -0.1621, 1.592, -0.2207, 1.818, -0.2207, 1.592, -0.1621, 1.818, -0.2207, 1.818, -0.1621, 1.592, -0.1621, 1.969, -0.2207, 1.969, -0.1621, 1.914, -0.2207, 1.969, -0.1621, 1.914, -0.1621, 1.914, -0.2207, 1.0, -1.0, 0.0, -1.0, 1.0, -1.0, 0.0, -1.0, 0.0, -1.0, 1.0, -1.0, 1.969, -0.1621, 1.969, -0.2207, 1.914, -0.1621, 1.969, -0.2207, 1.914, -0.2207, 1.914, -0.1621, 1.969, -0.2207, 1.969, -0.1621, 1.914, -0.2207, 1.969, -0.1621, 1.914, -0.1621, 1.914, -0.2207, 1.0, -1.0, 0.0, -1.0, 1.0, -1.0, 0.0, -1.0, 0.0, -1.0, 1.0, -1.0, 1.969, -0.1621, 1.969, -0.2207, 1.914, -0.1621, 1.969, -0.2207, 1.914, -0.2207, 1.914, -0.1621, 0.0, -1.0, 0.0, 0.0, 1.0, -1.0, 0.0, 0.0, 1.0, 0.0, 1.0, -1.0, 1.105, -0.2266, 1.105, -0.166, 1.445, -0.2266, 1.105, -0.166, 1.445, -0.166, 1.445, -0.2266, 1.0, -1.0, 1.0, -1.0, 0.0, -1.0, 1.0, -1.0, 0.0, -1.0, 0.0, -1.0, 1.914, -0.1621, 1.969, -0.1621, 1.914, -0.2324, 1.969, -0.1621, 1.969, -0.2324, 1.914, -0.2324, 0.0, -1.0, 1.0, -1.0, 0.0, 0.0, 1.0, -1.0, 1.0, 0.0, 0.0, 0.0, 1.105, -0.2266, 1.445, -0.2266, 1.105, -0.166, 1.445, -0.2266, 1.445, -0.166, 1.105, -0.166, 1.0, -1.0, 0.0, -1.0, 1.0, -1.0, 0.0, -1.0, 0.0, -1.0, 1.0, -1.0, 1.914, -0.1621, 1.914, -0.2324, 1.969, -0.1621, 1.914, -0.2324, 1.969, -0.2324, 1.969, -0.1621, 4.219, -0.7012, 2.645, -0.7012, 5.006, 1.482, 2.645, -0.7012, 1.857, 1.482, 5.006, 1.482, 5.006, 1.482, 1.857, 1.482, 1.857, 3.375, 1.857, 1.482, 0.4785, 3.375, 1.857, 3.375, 2.645, -0.7012, 4.219, -0.7012, 1.857, 1.482, 4.219, -0.7012, 5.006, 1.482, 1.857, 1.482, 1.857, 1.482, 5.006, 1.482, 1.857, 3.375, 5.006, 1.482, 5.006, 3.375, 1.857, 3.375, 4.219, -0.7012, 6.383, -0.7012, 5.006, 1.482, 6.383, -0.7012, 6.383, 3.375, 5.006, 1.482, 5.006, 1.482, 6.383, 3.375, 5.006, 3.375, 3.002, -0.6367, 3.002, -0.1523, 0.9883, -0.6367, 3.002, -0.1523, 0.9883, -0.1523, 0.9883, -0.6367, 2.0, -0.1816, 2.0, -0.6309, 0.4785, -0.1816, 2.0, -0.6309, 0.4785, -0.6309, 0.4785, -0.1816, 2.0, -0.1816, 2.0, -0.6309, 0.4785, -0.1816, 2.0, -0.6309, 0.4785, -0.6309, 0.4785, -0.1816, 2.0, -0.6309, 0.4785, -0.6309, 2.0, -0.1816, 0.4785, -0.6309, 0.4785, -0.1816, 2.0, -0.1816, 2.0, -0.6309, 2.0, -0.1816, 0.4785, -0.6309, 2.0, -0.1816, 0.4785, -0.1816, 0.4785, -0.6309, 4.219, -0.7012, 5.006, 1.482, 6.383, -0.7012, 5.006, 1.482, 6.383, 3.375, 6.383, -0.7012, 2.645, -0.7012, 1.857, 1.482, 0.4785, -0.7012, 1.857, 1.482, 0.4785, 3.375, 0.4785, -0.7012, 2.645, -0.7012, 0.4785, -0.7012, 1.857, 1.482, 0.4785, -0.7012, 0.4785, 3.375, 1.857, 1.482, 6.383, 3.375, 5.006, 1.482, 5.006, 3.375, 5.006, 1.482, 1.857, 3.375, 5.006, 3.375, 1.857, 1.482, 1.857, 3.375, 0.4785, 3.375, 3.504, -0.1284, 1.361, 1.135, 1.371, -0.1163, -0.2425, 1.135, -2.437, -0.1211, -0.2326, -0.1163, 1.361, 1.135, -0.2425, 1.135, -0.2326, -0.1163, 1.371, -0.1163, 0.8789, -0.8789, 0.6211, -0.8789, 0.8789, -0.6289, 0.6211, -0.8789, 0.6211, -0.6289, 0.8789, -0.6289, 0.8789, -0.6289, 0.8789, -0.8789, 0.6211, -0.6289, 0.8789, -0.8789, 0.6211, -0.8789, 0.6211, -0.6289, 0.9883, 0.04297, 0.9883, -0.6055, 0.5117, 0.04297, 0.9883, -0.6055, 0.5117, -0.6055, 0.5117, 0.04297, 0.9883, -1.0, 0.5117, -1.0, 0.9883, -0.6055, 0.5117, -1.0, 0.5117, -0.6055, 0.9883, -0.6055, 0.8789, -0.8789, 0.8789, -0.6289, 0.6211, -0.8789, 0.8789, -0.6289, 0.6211, -0.6289, 0.6211, -0.8789, 0.8789, -0.6289, 0.6211, -0.6289, 0.8789, -0.8789, 0.6211, -0.6289, 0.6211, -0.8789, 0.8789, -0.8789, 0.9883, 0.04297, 0.5117, 0.04297, 0.9883, -0.6055, 0.5117, 0.04297, 0.5117, -0.6055, 0.9883, -0.6055, 0.9883, -1.0, 0.9883, -0.6055, 0.5117, -1.0, 0.9883, -0.6055, 0.5117, -0.6055, 0.5117, -1.0, 0.4805, 3.055, 0.4805, 3.344, 1.855, 3.055, 0.4805, 3.344, 1.855, 3.344, 1.855, 3.055, 1.855, 3.055, 1.855, 3.344, 5.004, 3.055, 1.855, 3.344, 5.004, 3.344, 5.004, 3.055, 5.004, 3.055, 5.004, 3.344, 6.383, 3.344, 5.004, 3.344, 5.004, 3.055, 6.383, 3.344, 6.383, 3.344, 5.004, 3.055, 6.383, 3.055, 0.2031, -0.2109, 1.527, -0.2109, 0.2031, -0.4375, 1.527, -0.2109, 1.527, -0.4375, 0.2031, -0.4375, 0.9883, 0.1094, 0.9961, 0.1797, 1.434, 0.1094, 0.9961, 0.1797, 0.9883, 0.1094, 1.434, 0.1094, 0.2031, -0.4375, 0.293, -0.2109, 1.527, -0.4375, 0.293, -0.2109, 1.527, -0.2109, 1.527, -0.4375, 0.2031, -0.4375, 0.293, -0.2109, 1.527, -0.4375, 0.293, -0.2109, 1.527, -0.2109, 1.527, -0.4375, 0.9883, 0.1094, 0.9961, 0.1797, 1.434, 0.1094, 0.9961, 0.1797, 0.9883, 0.1094, 1.434, 0.1094, 1.527, -0.2109, 1.527, -0.4375, 0.2031, -0.2109, 1.527, -0.4375, 0.2031, -0.4375, 0.2031, -0.2109, 0.2031, -0.2109, 1.527, -0.2109, 0.2031, -0.4375, 1.527, -0.2109, 1.527, -0.4375, 0.2031, -0.4375, 1.527, -0.4375, 0.2031, -0.4375, 1.438, -0.2109, 0.2031, -0.4375, 0.2031, -0.2109, 1.438, -0.2109, 1.527, -0.4375, 0.2031, -0.4375, 1.438, -0.2109, 0.2031, -0.4375, 0.2031, -0.2109, 1.438, -0.2109, 0.4805, 3.055, 1.855, 3.055, 0.4805, 3.344, 1.855, 3.055, 1.855, 3.344, 0.4805, 3.344, 1.191, -0.4375, 1.609, -0.4375, 1.195, -0.2109, 1.609, -0.4375, 1.609, -0.2109, 1.195, -0.2109, 1.555, -0.4531, 1.555, -0.2344, 2.754, -0.4531, 1.555, -0.2344, 2.754, -0.2344, 2.754, -0.4531, 1.555, -0.2344, 2.156, -0.2344, 1.555, -0.4531, 2.156, -0.2344, 2.156, -0.4531, 1.555, -0.4531, 2.156, -0.2344, 2.156, -0.4531, 1.555, -0.2344, 2.156, -0.4531, 1.555, -0.4531, 1.555, -0.2344, 1.555, -0.4531, 1.555, -0.2344, 2.754, -0.4531, 1.555, -0.2344, 2.754, -0.2344, 2.754, -0.4531, 1.555, -0.2344, 2.156, -0.2344, 1.555, -0.4531, 2.156, -0.2344, 2.156, -0.4531, 1.555, -0.4531, 2.156, -0.2344, 2.156, -0.4531, 1.555, -0.2344, 2.156, -0.4531, 1.555, -0.4531, 1.555, -0.2344, 2.52, -0.9141, 1.547, -0.9141, 2.52, -0.2578, 1.547, -0.9141, 1.547, -0.2578, 2.52, -0.2578, 4.484, -0.01562, 4.164, -0.01562, 4.484, -0.9297, 4.164, -0.01562, 4.164, -0.9297, 4.484, -0.9297, 3.574, -0.07031, 0.4727, -0.02344, 3.574, -0.9141, 0.4727, -0.02344, 0.4727, -0.9141, 3.574, -0.9141, 0.4727, -0.9141, 0.4727, -0.02344, 3.574, -0.9141, 0.4727, -0.02344, 3.574, -0.07031, 3.574, -0.9141, 1.645, -0.01562, 1.645, -0.9297, 1.941, -0.01562, 1.645, -0.9297, 1.941, -0.9297, 1.941, -0.01562, 0.2031, -0.02344, 0.2031, -0.9141, 5.543, -0.02344, 0.2031, -0.9141, 5.543, -0.9141, 5.543, -0.02344, 2.156, -0.2344, 2.156, -0.4531, 1.555, -0.2344, 2.156, -0.4531, 1.555, -0.4531, 1.555, -0.2344, 1.555, -0.2344, 2.754, -0.2344, 1.555, -0.4531, 2.754, -0.2344, 2.754, -0.4531, 1.555, -0.4531, 0.2031, -0.02344, 5.543, -0.02344, 0.2031, -0.9141, 5.543, -0.02344, 5.543, -0.9141, 0.2031, -0.9141, 2.156, -0.2344, 1.555, -0.2344, 2.156, -0.4531, 1.555, -0.2344, 1.555, -0.4531, 2.156, -0.4531, 1.555, -0.2344, 1.555, -0.4531, 2.754, -0.2344, 1.555, -0.4531, 2.754, -0.4531, 2.754, -0.2344, 1.855, 3.055, 5.004, 3.055, 1.855, 3.344, 5.004, 3.055, 5.004, 3.344, 1.855, 3.344, 6.383, 3.344, 6.383, 3.055, 5.004, 3.055, 0.2031, -0.02344, 0.2031, -0.9141, 0.2031, -0.9141, 0.2031, -0.02344, 0.2031, -0.9141, 0.2031, -0.02344, 0.2031, -0.02344, 0.2031, -0.9141, 0.2031, -0.2109, 0.2031, -0.4375, 0.2031, -0.4375, 0.2031, -0.2109, 0.2031, -0.4375, 1.527, -0.4375, 1.527, -0.4375, 0.2031, -0.4375, 0.2031, -0.4375, 1.527, -0.4375, 1.527, -0.4375, 0.2031, -0.4375, 0.2031, -0.4375, 1.527, -0.4375, 1.527, -0.4375, 0.2031, -0.4375, 0.2031, -0.4375, 0.2031, -0.4375, 0.2031, -0.4375, 0.2031, -0.4375, 0.2031, -0.4375, 1.527, -0.4375, 1.527, -0.4375, 0.2031, -0.4375, 0.2031, -0.4375, 1.527, -0.4375, 1.527, -0.4375, 0.2031, -0.4375, 0.2031, -0.4375, 1.527, -0.4375, 1.527, -0.4375, 0.2031, -0.4375, 0.2031, -0.4375, 1.527, -0.4375, 1.527, -0.4375, 0.2031, -0.4375, 0.3809, 0.5742, 0.3809, 0.6016, 0.5254, 0.5742, 0.3809, 0.6016, 0.3809, 0.9023, 0.5254, 0.5742, 0.5254, 0.5742, 0.3809, 0.9023, 0.5254, 0.9336, 0.3809, 0.9023, 0.3809, 0.9336, 0.5254, 0.9336, 0.9727, -0.9453, 0.9727, -0.05469, 0.5273, -0.9453, 0.9727, -0.05469, 0.5273, -0.05469, 0.5273, -0.9453, 0.1367, -0.4766, 0.1367, 0.9805, 0.3906, -0.8242, 0.1367, 0.9805, 0.3906, 0.9805, 0.3906, -0.8242, 0.1367, -0.8242, 0.1367, 0.9805, 0.3906, -0.4766, 0.1367, 0.9805, 0.3906, 0.9805, 0.3906, -0.4766, 0.5, -0.4766, 0.5, 0.9805, 0.04688, -0.4766, 0.5, 0.9805, 0.04688, 0.9805, 0.04688, -0.4766, 0.334, 0.6016, 0.334, 0.9023, 0.3809, 0.6016, 0.334, 0.9023, 0.3809, 0.9023, 0.3809, 0.6016, 5.641e-05, -0.9374, 0.2597, -0.9374, 0.2597, 0.9999, 5.651e-05, 0.9999, 2.26, 0.7188, 3.461, 2.24, 2.26, 1.783, 3.461, 2.24, 1.744, 2.744, 2.26, 1.783, 2.26, 1.783, 1.744, 2.744, 1.229, 1.783, 1.744, 2.744, 0.02734, 2.24, 1.229, 1.783, 1.229, 1.783, 0.02734, 2.24, 1.229, 0.7188, 0.02734, 2.24, 0.02734, 0.1348, 1.229, 0.7188, 1.229, 0.7188, 0.02734, 0.1348, 1.229, 0.582, 0.02734, 0.1348, 3.461, 0.1348, 1.229, 0.582, 1.229, 0.582, 3.461, 0.1348, 2.26, 0.582, 3.461, 0.1348, 2.26, 0.7188, 2.26, 0.582, 3.492, 2.691, 4.633, 1.828, 5.047, 2.287, 4.633, 1.828, 4.633, 0.7227, 5.047, 2.287, 5.047, 2.287, 4.633, 0.7227, 5.047, 0.1699, 4.633, 0.7227, 4.633, 0.6191, 5.047, 0.1699, 5.047, 0.1699, 4.633, 0.6191, 3.492, 0.1699, 4.633, 0.6191, 3.734, 0.6191, 3.492, 0.1699, 3.492, 0.1699, 3.734, 0.6191, 3.734, 0.7227, 1.764, 0.1699, 1.764, 2.691, 1.521, 1.828, 1.764, 2.691, 0.209, 2.277, 1.521, 1.828, 1.521, 1.828, 0.209, 2.277, 0.623, 1.828, 0.209, 2.277, 0.209, 0.1699, 0.623, 1.828, 0.623, 1.828, 0.209, 0.1699, 0.623, 0.7227, 0.209, 0.1699, 0.623, 0.6191, 0.623, 0.7227, 1.229, 0.582, 0.02734, 0.1348, 1.229, 0.7188, 0.02734, 0.1348, 0.02734, 2.24, 1.229, 0.7188, 1.229, 0.7188, 0.02734, 2.24, 1.229, 1.783, 0.02734, 2.24, 1.744, 2.744, 1.229, 1.783, 1.229, 1.783, 1.744, 2.744, 2.26, 1.783, 1.744, 2.744, 3.461, 2.24, 2.26, 1.783, 3.318, 0.1699, 3.492, 0.1699, 3.318, 1.896, 3.492, 0.1699, 3.492, 2.691, 3.318, 1.896, 3.318, 1.896, 3.492, 2.691, 1.938, 1.896, 3.492, 2.691, 1.764, 2.691, 1.938, 1.896, 1.938, 1.896, 1.764, 2.691, 1.764, 0.1699, 2.26, 1.783, 3.461, 2.24, 2.26, 0.7188, 3.461, 2.24, 3.461, 0.1348, 2.26, 0.7188, 2.26, 0.7188, 3.461, 0.1348, 2.26, 0.582, 3.461, 0.1348, 1.229, 0.582, 2.26, 0.582, 6.002, 0.1699, 6.002, 2.691, 5.828, 0.1699, 6.002, 2.691, 5.482, 2.691, 5.828, 0.1699, 5.828, 0.1699, 5.482, 2.691, 5.482, 0.1699, 1.521, 1.828, 1.521, 0.7227, 1.764, 0.1699, 1.521, 0.7227, 1.521, 0.6191, 1.764, 0.1699, 1.764, 0.1699, 1.521, 0.6191, 0.623, 0.6191, 4.633, 1.828, 3.492, 2.691, 3.734, 1.828, 3.492, 2.691, 3.492, 0.1699, 3.734, 1.828, 3.734, 1.828, 3.492, 0.1699, 3.734, 0.7227, 3.221, -0.1211, 3.221, -0.1211, 3.221, 1.57, 3.221, -0.1211, 3.221, 1.57, 3.221, 1.57, 1.867, 1.57, 1.867, -0.1211, 1.867, 1.57, 1.867, -0.1211, 1.867, -0.1211, 1.867, 1.57, 5.482, 0.1699, 5.482, 2.691, 5.828, 0.1699, 5.482, 2.691, 6.002, 0.1699, 5.828, 0.1699, 1.764, 0.1699, 1.938, 0.1699, 1.938, 1.896, 6.002, 2.691, 6.002, 0.1699, 5.482, 2.691, 0.209, 0.1699, 1.764, 0.1699, 0.623, 0.6191, 0.02734, 0.1348, 1.229, 0.582, 3.461, 0.1348, 2.26, 0.7188, 3.461, 0.1348, 3.461, 2.24, -2.103, 1.517, -2.103, -0.5167, 0.1911, -0.5167, 0.1911, 1.517, 2.541, -0.5167, 2.541, 1.517, 0.1911, 1.517, 0.1911, -0.5167])
me_polygon0_133.materials.append(mat_i6030202_03)
me_polygon0_133.materials.append(mat_i6030202_04)
me_polygon0_133.materials.append(mat_i6030202_02)
me_polygon0_133.materials.append(mat_i6030202_06)
me_polygon0_133.materials.append(mat_i6030202_05)
me_polygon0_133.materials.append(mat_i6030202_01)
me_polygon0_133.materials.append(mat_i6030202_07)
me_polygon0_133.use_remesh_fix_poles = True
me_polygon0_133.use_remesh_preserve_attributes = False
me_polygon0_133.use_mirror_vertex_groups = False
me_polygon0_133.update()
me_polygon0_133.normals_split_custom_set([tuple(v) for v in zip(*[iter([0.0, -2.98e-07, 1.0, 0.0, -2.98e-07, 1.0, 0.0, -2.98e-07, 1.0, 0.0, -2.98e-07, 1.0, 0.0, -2.98e-07, 1.0, 0.0, -2.98e-07, 1.0, 0.0, -2.98e-07, 1.0, 0.0, -2.98e-07, 1.0, 0.0, -2.98e-07, 1.0, 0.0, -2.98e-07, 1.0, 0.0, -2.98e-07, 1.0, 0.0, -2.98e-07, 1.0, 0.0, 0.0, 1.0, 0.0, 0.0, 1.0, 0.0, 0.0, 1.0, 0.0, 0.0, 1.0, 0.0, 0.0, 1.0, 0.0, 0.0, 1.0, 0.0, 0.0, 1.0, 0.0, 0.0, 1.0, 0.0, 0.0, 1.0, 0.0, 0.0, 1.0, 0.0, 0.0, 1.0, 0.0, 0.0, 1.0, 1.0, 0.0, 0.0, 1.0, 0.0, 0.0, 1.0, 0.0, 0.0, 1.0, 0.0, 0.0, 1.0, 0.0, 0.0, 1.0, 0.0, 0.0, 0.0, 1.0, 0.0, 0.0, 1.0, 0.0, 0.0, 1.0, 0.0, 0.0, 1.0, 0.0, 0.0, 1.0, 0.0, 0.0, 1.0, 0.0, -1.0, 0.0, 0.0, -1.0, 0.0, 0.0, -1.0, 0.0, 0.0, -1.0, 0.0, 0.0, -1.0, 0.0, 0.0, -1.0, 0.0, 0.0, 1.0, 0.0, 0.0, 1.0, 0.0, 0.0, 1.0, 0.0, 0.0, 1.0, 0.0, 0.0, 1.0, 0.0, 0.0, 1.0, 0.0, 0.0, 0.0, 1.0, 0.0, 0.0, 1.0, 0.0, 0.0, 1.0, 0.0, 0.0, 1.0, 0.0, 0.0, 1.0, 0.0, 0.0, 1.0, 0.0, -1.0, 0.0, 0.0, -1.0, 0.0, 0.0, -1.0, 0.0, 0.0, -1.0, 0.0, 0.0, -1.0, 0.0, 0.0, -1.0, 0.0, 0.0, -1.0, 0.0, 0.0, -1.0, 1.047e-07, 0.0, -1.0, 1.004e-07, 0.0, -1.0, 1.047e-07, 0.0, -1.0, 2.051e-07, 0.0, -1.0, 1.004e-07, 0.0, -1.0, 0.0, 0.0, -1.0, 0.0, 0.0, -1.0, 0.0, 0.0, -1.0, 0.0, 0.0, -1.0, 0.0, 0.0, -1.0, 0.0, 0.0, 0.0, 1.0, 0.0, 0.0, 1.0, 0.0, 0.0, 1.0, 0.0, 0.0, 1.0, 0.0, 0.0, 1.0, 0.0, 0.0, 1.0, 0.0, 0.0, 0.0, 1.0, 0.0, 0.0, 1.0, 0.0, 0.0, 1.0, 0.0, 0.0, 1.0, 0.0, 0.0, 1.0, 0.0, 0.0, 1.0, 1.0, 0.0, 0.0, 1.0, 0.0, 0.0, 1.0, 0.0, 0.0, 1.0, 0.0, 0.0, 1.0, 0.0, 0.0, 1.0, 0.0, 0.0, 1.0, 0.0, 0.0, 1.0, 0.0, 0.0, 1.0, 0.0, 0.0, 1.0, 0.0, 0.0, 1.0, 0.0, 0.0, 1.0, 0.0, 0.0, 0.0, 1.0, 0.0, 0.0, 1.0, 0.0, 0.0, 1.0, 0.0, 0.0, 1.0, 0.0, 0.0, 1.0, 0.0, 0.0, 1.0, 0.0, 0.0, 0.0, 1.0, 0.0, 0.0, 1.0, 0.0, 0.0, 1.0, 0.0, 0.0, 1.0, 0.0, 0.0, 1.0, 0.0, 0.0, 1.0, 0.1191, 0.8276, -0.5485, -0.08002, 0.8435, -0.5311, 0.2091, 0.8912, -0.4026, -0.08002, 0.8435, -0.5311, -0.2932, 0.8698, -0.3968, 0.2091, 0.8912, -0.4026, 0.2091, 0.8912, -0.4026, -0.2932, 0.8698, -0.3968, -0.2052, 0.9281, -0.3107, -0.2932, 0.8698, -0.3968, -0.5805, 0.7779, -0.2404, -0.2052, 0.9281, -0.3107, -0.1191, 0.8276, 0.5485, 0.08002, 0.8435, 0.5311, -0.2439, 0.8762, 0.4157, 0.08002, 0.8435, 0.5311, 0.244, 0.8902, 0.3846, -0.2439, 0.8762, 0.4157, -0.2439, 0.8762, 0.4157, 0.244, 0.8902, 0.3846, -0.2051, 0.9281, 0.3107, 0.244, 0.8902, 0.3846, 0.3086, 0.9024, 0.3008, -0.2051, 0.9281, 0.3107, 0.08012, 0.8435, 0.5311, 0.4195, 0.804, 0.4215, 0.244, 0.8902, 0.3846, 0.4195, 0.804, 0.4215, 0.5805, 0.7779, 0.2404, 0.244, 0.8902, 0.3846, 0.244, 0.8902, 0.3846, 0.5805, 0.7779, 0.2404, 0.3086, 0.9024, 0.3008, 0.0, 0.8684, 0.4959, 0.0, 0.8684, 0.4959, 0.0, 0.8684, 0.4959, 0.0, 0.8684, 0.4959, 0.0, 0.8684, 0.4959, 0.0, 0.8684, 0.4959, 0.0, 0.8944, 0.4472, 0.0, 0.8944, 0.4472, 0.0, 0.8944, 0.4472, 0.0, 0.8944, 0.4472, 0.0, 0.8944, 0.4472, 0.0, 0.8944, 0.4472, 0.0, 0.8944, 0.4472, 0.0, 0.8944, 0.4472, 0.0, 0.8944, 0.4472, 0.0, 0.8944, 0.4472, 0.0, 0.8944, 0.4472, 0.0, 0.8944, 0.4472, -0.4472, 0.8944, 0.0, -0.4472, 0.8944, 0.0, -0.4472, 0.8944, 0.0, -0.4472, 0.8944, 0.0, -0.4472, 0.8944, 0.0, -0.4472, 0.8944, 0.0, 0.4472, 0.8944, 0.0, 0.4472, 0.8944, 0.0, 0.4472, 0.8944, 0.0, 0.4472, 0.8944, 0.0, 0.4472, 0.8944, 0.0, 0.4472, 0.8944, 0.0, 0.1204, 0.8271, -0.549, 0.2101, 0.8906, -0.4035, 0.4204, 0.8031, -0.4223, 0.2101, 0.8906, -0.4035, 0.5811, 0.7772, -0.2416, 0.4204, 0.8031, -0.4223, -0.1191, 0.8276, 0.5485, -0.2439, 0.8762, 0.4157, -0.4196, 0.8039, 0.4215, -0.2439, 0.8762, 0.4157, -0.5805, 0.7779, 0.2404, -0.4196, 0.8039, 0.4215, -0.09082, 0.8397, -0.5354, -0.4265, 0.7933, -0.4344, -0.306, 0.8614, -0.4054, -0.4265, 0.7933, -0.4344, -0.588, 0.7661, -0.2595, -0.306, 0.8614, -0.4054, 0.5805, 0.7779, -0.2404, 0.2091, 0.8912, -0.4026, 0.3086, 0.9024, -0.3008, 0.2091, 0.8912, -0.4026, -0.2051, 0.9281, -0.3107, 0.3086, 0.9024, -0.3008, -0.2439, 0.8762, 0.4157, -0.2052, 0.9281, 0.3107, -0.5805, 0.7779, 0.2404, 0.009118, -0.01752, -0.9998, -0.05977, 0.1746, -0.9828, 0.1833, 0.02114, -0.9828, 0.04385, 0.1325, -0.9902, -0.008944, -0.01755, -0.9998, -0.1387, 0.01562, -0.9902, -0.01787, 0.09064, -0.9957, 0.02705, 0.135, -0.9905, 0.135, -0.02705, -0.9905, -0.09064, -0.01787, -0.9957, 1.0, 0.0, 0.0, 1.0, 0.0, 0.0, 1.0, 0.0, 0.0, 1.0, 0.0, 0.0, 1.0, 0.0, 0.0, 1.0, 0.0, 0.0, -1.0, 0.0, 0.0, -1.0, 0.0, 0.0, -1.0, 0.0, 0.0, -1.0, 0.0, 0.0, -1.0, 0.0, 0.0, -1.0, 0.0, 0.0, 0.0, 1.0, 0.0, 0.0, 1.0, 0.0, 0.0, 1.0, 0.0, 0.0, 1.0, 0.0, 0.0, 1.0, 0.0, 0.0, 1.0, 0.0, 0.0, 0.0, 1.0, 0.0, 0.0, 1.0, 0.0, 0.0, 1.0, 0.0, 0.0, 1.0, 0.0, 0.0, 1.0, 0.0, 0.0, 1.0, -1.0, 0.0, 0.0, -1.0, 0.0, 0.0, -1.0, 0.0, 0.0, -1.0, 0.0, 0.0, -1.0, 0.0, 0.0, -1.0, 0.0, 0.0, 1.0, 0.0, 0.0, 1.0, 0.0, 0.0, 1.0, 0.0, 0.0, 1.0, 0.0, 0.0, 1.0, 0.0, 0.0, 1.0, 0.0, 0.0, 0.0, 1.0, 0.0, 0.0, 1.0, 0.0, 0.0, 1.0, 0.0, 0.0, 1.0, 0.0, 0.0, 1.0, 0.0, 0.0, 1.0, 0.0, 0.0, 0.0, 1.0, 0.0, 0.0, 1.0, 0.0, 0.0, 1.0, 0.0, 0.0, 1.0, 0.0, 0.0, 1.0, 0.0, 0.0, 1.0, -0.5938, 0.7754, -0.2149, -0.6093, 0.7929, 1.615e-05, -0.4142, 0.8694, -0.2696, -0.6093, 0.7929, 1.615e-05, -0.2167, 0.9762, 2.444e-05, -0.4142, 0.8694, -0.2696, -0.4142, 0.8694, -0.2696, -0.2167, 0.9762, 2.444e-05, 0.3125, 0.9061, -0.2851, -0.2167, 0.9762, 2.444e-05, 0.3262, 0.9453, -5.651e-06, 0.3125, 0.9061, -0.2851, 0.3125, 0.9061, -0.2851, 0.3262, 0.9453, -5.651e-06, 0.6093, 0.7929, 1.734e-05, 0.3262, 0.9453, -5.651e-06, 0.3124, 0.9061, 0.2851, 0.6093, 0.7929, 1.734e-05, 0.6093, 0.7929, 1.734e-05, 0.3124, 0.9061, 0.2851, 0.5938, 0.7754, 0.2148, 2.892e-07, 0.0, 1.0, -5.305e-07, 0.0, 1.0, 2.417e-07, 0.0, 1.0, -5.305e-07, 0.0, 1.0, -5.779e-07, 0.0, 1.0, 2.417e-07, 0.0, 1.0, -1.0, 0.0, 0.0, -1.0, 0.0, 0.0, -1.0, 0.0, 0.0, -1.0, 0.0, 0.0, -1.0, 0.0, 0.0, -1.0, 0.0, 0.0, 1.0, 2.109e-06, 0.0, 1.0, 2.006e-06, 0.0, 1.0, 1.574e-07, 0.0, 1.0, 2.006e-06, 0.0, 1.0, 0.0, 0.0, 1.0, 1.574e-07, 0.0, -0.9997, -0.01626, -0.01991, -0.9997, -0.01547, -0.02022, -0.9997, -0.001213, -0.0258, -0.9997, -0.01547, -0.02022, -0.9997, 0.0, -0.02627, -0.9997, -0.001213, -0.0258, 1.0, 0.0, 0.0, 1.0, 0.0, 0.0, 1.0, 0.0, 0.0, 1.0, 0.0, 0.0, 1.0, 0.0, 0.0, 1.0, 0.0, 0.0, -2.892e-07, 0.0, 1.0, -2.575e-07, 0.0, 1.0, 2.573e-07, 0.0, 1.0, -2.575e-07, 0.0, 1.0, 2.889e-07, 0.0, 1.0, 2.573e-07, 0.0, 1.0, 0.0, 0.0, 1.0, 0.0, 0.0, 1.0, 0.0, 0.0, 1.0, 0.0, 0.0, 1.0, 0.0, 0.0, 1.0, 0.0, 0.0, 1.0, 1.0, 0.0, 0.0, 1.0, 0.0, 0.0, 1.0, 0.0, 0.0, 1.0, 0.0, 0.0, 1.0, 0.0, 0.0, 1.0, 0.0, 0.0, -1.0, 2.109e-06, 0.0, -1.0, 1.574e-07, 0.0, -1.0, 2.006e-06, 0.0, -1.0, 1.574e-07, 0.0, -1.0, 0.0, 0.0, -1.0, 2.006e-06, 0.0, -0.5938, 0.7754, 0.2148, -0.4142, 0.8693, 0.2696, -0.6093, 0.7929, -1.661e-05, -0.4142, 0.8693, 0.2696, -0.2167, 0.9762, 2.481e-05, -0.6093, 0.7929, -1.661e-05, 0.0, 0.0, 1.0, 0.0, 0.0, 1.0, 0.0, 0.0, 1.0, 0.0, 0.0, 1.0, 0.0, 0.0, 1.0, 0.0, 0.0, 1.0, 0.0, 0.0, 1.0, 0.0, 0.0, 1.0, 0.0, 0.0, 1.0, 0.0, 0.0, 1.0, 0.0, 0.0, 1.0, 0.0, 0.0, 1.0, 1.0, 0.0, 0.0, 1.0, 0.0, 0.0, 1.0, 0.0, 0.0, 1.0, 0.0, 0.0, 1.0, 0.0, 0.0, 1.0, 0.0, 0.0, -1.0, 0.0, 0.0, -1.0, 0.0, 0.0, -1.0, 0.0, 0.0, -1.0, 0.0, 0.0, -1.0, 0.0, 0.0, -1.0, 0.0, 0.0, 0.0, 0.0, 1.0, 0.0, 0.0, 1.0, 0.0, 0.0, 1.0, 0.0, 0.0, 1.0, 0.0, 0.0, 1.0, 0.0, 0.0, 1.0, 1.0, 0.0, 0.0, 1.0, 0.0, 0.0, 1.0, 0.0, 0.0, 1.0, 0.0, 0.0, 1.0, 0.0, 0.0, 1.0, 0.0, 0.0, -1.0, 0.0, 0.0, -1.0, 0.0, 0.0, -1.0, 0.0, 0.0, -1.0, 0.0, 0.0, -1.0, 0.0, 0.0, -1.0, 0.0, 0.0, 0.0, 0.0, 1.0, 0.0, 0.0, 1.0, 0.0, 0.0, 1.0, 0.0, 0.0, 1.0, 0.0, 0.0, 1.0, 0.0, 0.0, 1.0, -1.0, 0.0, 0.0, -1.0, 0.0, 0.0, -1.0, 0.0, 0.0, -1.0, 0.0, 0.0, -1.0, 0.0, 0.0, -1.0, 0.0, 0.0, 0.0, 0.0, 1.0, 0.0, 0.0, 1.0, 0.0, 0.0, 1.0, 0.0, 0.0, 1.0, 0.0, 0.0, 1.0, 0.0, 0.0, 1.0, 0.0, 0.0, 1.0, 0.0, 0.0, 1.0, 0.0, 0.0, 1.0, 0.0, 0.0, 1.0, 0.0, 0.0, 1.0, 0.0, 0.0, 1.0, 1.0, 0.0, 0.0, 1.0, 0.0, 0.0, 1.0, 0.0, 0.0, 1.0, 0.0, 0.0, 1.0, 0.0, 0.0, 1.0, 0.0, 0.0, -1.0, 0.0, 0.0, -1.0, 0.0, 0.0, -1.0, 0.0, 0.0, -1.0, 0.0, 0.0, -1.0, 0.0, 0.0, -1.0, 0.0, 0.0, 0.0, 0.0, 1.0, 0.0, 0.0, 1.0, 0.0, 0.0, 1.0, 0.0, 0.0, 1.0, 0.0, 0.0, 1.0, 0.0, 0.0, 1.0, -1.0, 0.0, 0.0, -1.0, 0.0, 0.0, -1.0, 0.0, 0.0, -1.0, 0.0, 0.0, -1.0, 0.0, 0.0, -1.0, 0.0, 0.0, 1.0, 0.0, 0.0, 1.0, 0.0, 0.0, 1.0, 0.0, 0.0, 1.0, 0.0, 0.0, 1.0, 0.0, 0.0, 1.0, 0.0, 0.0, 0.0, 0.0, 1.0, 0.0, 0.0, 1.0, 0.0, 0.0, 1.0, 0.0, 0.0, 1.0, 0.0, 0.0, 1.0, 0.0, 0.0, 1.0, 1.0, 0.0, 0.0, 1.0, 0.0, 0.0, 1.0, 0.0, 0.0, 1.0, 0.0, 0.0, 1.0, 0.0, 0.0, 1.0, 0.0, 0.0, -0.4142, 0.8693, 0.2696, 0.3124, 0.9061, 0.2851, -0.2167, 0.9762, 8.523e-06, 0.3124, 0.9061, 0.2851, 0.3262, 0.9453, 1.016e-05, -0.2167, 0.9762, 8.523e-06, 0.6093, 0.7929, -1.272e-05, 0.5938, 0.7754, -0.2149, 0.3125, 0.9061, -0.2851, 0.0, 0.0, -1.0, 0.0, 0.0, -1.0, 0.0, 0.0, -1.0, 0.0, 0.0, -1.0, 0.0, 0.0, -1.0, 0.0, 0.0, -1.0, 0.0, 0.0, -1.0, 0.0, 0.0, -1.0, 0.0, 0.0, -1.0, 0.07651, -0.7526, -0.654, -0.07669, -0.7576, -0.6482, 0.0, 0.0, -1.0, -0.2784, -0.9083, 0.3122, -0.2784, -0.9083, 0.3122, -0.2784, -0.9083, 0.3122, -0.2784, -0.9083, 0.3122, 0.2783, -0.9079, 0.3135, 0.2783, -0.9079, 0.3135, 0.2783, -0.9079, 0.3135, 0.2783, -0.9079, 0.3135, -0.3082, -0.916, 0.257, -0.07669, -0.7576, -0.6482, -0.1765, -0.9679, 0.1788, -0.3082, -0.916, 0.257, -0.07669, -0.7576, -0.6482, 0.07651, -0.7526, -0.654, 0.1803, -0.9665, 0.1829, -0.1765, -0.9679, 0.1788, 0.07651, -0.7526, -0.654, 0.3141, -0.9121, 0.2636, 0.3141, -0.9121, 0.2636, 0.1803, -0.9665, 0.1829, 0.0, -0.9782, 0.2079, 0.0, -0.9782, 0.2079, 0.0, -0.9782, 0.2079, 0.0, -0.9782, 0.2079, -0.01655, -0.9609, -0.2765, -0.01655, -0.9609, -0.2765, -0.01655, -0.9609, -0.2765, -0.01655, -0.9609, -0.2765, 0.01652, -0.9609, -0.2765, 0.01652, -0.9609, -0.2765, 0.01652, -0.9609, -0.2765, 0.01652, -0.9609, -0.2765, 0.0, 1.0, 0.0, 0.0, 1.0, 0.0, 0.0, 1.0, -8.296e-09, 0.0, 1.0, 0.0, 0.0, 1.0, -3.445e-08, 0.0, 1.0, -8.296e-09, 0.0, 1.0, -8.296e-09, 0.0, 1.0, -3.445e-08, 0.0, 1.0, -4.201e-08, 0.0, 1.0, -3.445e-08, 0.0, 1.0, 0.0, 0.0, 1.0, -4.201e-08, 0.0, 1.0, 0.0, 0.0, 1.0, 0.0, 0.0, 1.0, 0.0, 0.0, 1.0, 0.0, 0.0, 1.0, 0.0, 0.0, 1.0, 0.0, -1.0, 0.0, 0.0, -1.0, -2.643e-08, 0.0, -1.0, -1.556e-08, 0.0, -1.0, -2.643e-08, 0.0, -1.0, -3.891e-08, 0.0, -1.0, -1.556e-08, 0.0, 1.0, 0.0, 0.0, 1.0, 0.0, 0.0, 1.0, 0.0, 0.0, 1.0, 0.0, 0.0, 1.0, 0.0, 0.0, 1.0, 0.0, 0.0, 0.0, 0.0, 1.0, 0.0, 0.0, 1.0, 0.0, 0.0, 1.0, 0.0, 0.0, 1.0, 0.0, 0.0, 1.0, 0.0, 0.0, 1.0, 0.0, 1.0, 0.0, 0.0, 1.0, 0.0, 0.0, 1.0, 0.0, 0.0, 1.0, 0.0, 0.0, 1.0, 0.0, 0.0, 1.0, 0.0, 0.0, -1.012e-07, -1.0, 0.0, -1.012e-07, -1.0, 0.0, -1.012e-07, -1.0, 0.0, -1.012e-07, -1.0, 1.0, 0.0, 0.0, 1.0, 0.0, 0.0, 1.0, 0.0, 0.0, 1.0, 0.0, 0.0, 1.0, 0.0, 0.0, 1.0, 0.0, 0.0, 1.0, 0.0, 0.0, 1.0, 0.0, 0.0, 1.0, 0.0, 0.0, 1.0, 0.0, 0.0, 1.0, 0.0, 0.0, 1.0, 0.0, 0.0, 1.0, 0.0, 0.0, 1.0, 0.0, 0.0, 1.0, 0.0, 0.0, 1.0, 0.0, 0.0, 1.0, 0.0, 0.0, 1.0, 0.0, 0.0, 1.0, 0.0, 0.0, 1.0, 0.0, 0.0, 1.0, 0.0, 0.0, 1.0, 0.0, 0.0, 1.0, 0.0, 0.0, 1.0, 0.0, 0.0, 1.0, 0.0, 0.0, 1.0, 0.0, 0.0, 1.0, 0.0, 0.0, 1.0, 0.0, 0.0, 1.0, 0.0, 0.0, 1.0, 0.0, 0.0, -1.291e-07, 0.0, 1.0, -5.261e-08, -1.765e-07, 1.0, -1.139e-07, -9.965e-08, 1.0, -5.261e-08, -1.765e-07, 1.0, -1.848e-07, -1.354e-07, 1.0, -1.139e-07, -9.965e-08, 1.0, -1.139e-07, -9.965e-08, 1.0, -1.848e-07, -1.354e-07, 1.0, -1.062e-07, -6.376e-08, 1.0, -1.848e-07, -1.354e-07, 1.0, 0.0, 0.0, 1.0, -1.062e-07, -6.376e-08, 1.0, -1.062e-07, -6.376e-08, 1.0, 0.0, 0.0, 1.0, -1.598e-07, 0.0, 1.0, 0.0, 0.0, 1.0, -1.276e-06, 0.0, 1.0, -1.598e-07, 0.0, 1.0, -1.598e-07, 0.0, 1.0, -1.276e-06, 0.0, 1.0, -2.271e-06, 0.0, 1.0, -7.463e-07, -1.306e-07, 1.0, -8.268e-08, -2.716e-08, 1.0, -4.148e-07, -7.79e-08, 1.0, -8.268e-08, -2.716e-08, 1.0, 2.957e-08, -6.311e-08, 1.0, -4.148e-07, -7.79e-08, 1.0, -4.148e-07, -7.79e-08, 1.0, 2.957e-08, -6.311e-08, 1.0, 2.582e-08, -8.687e-08, 1.0, 2.957e-08, -6.311e-08, 1.0, 8.449e-08, -2.106e-07, 1.0, 2.582e-08, -8.687e-08, 1.0, 2.582e-08, -8.687e-08, 1.0, 8.449e-08, -2.106e-07, 1.0, 1.233e-07, -2.369e-07, 1.0, 8.449e-08, -2.106e-07, 1.0, -1.325e-06, 0.0, 1.0, 1.233e-07, -2.369e-07, 1.0, -1.0, 0.0, 0.0, -1.0, 0.0, 0.0, -1.0, 0.0, 0.0, -1.0, 0.0, 0.0, -1.0, 0.0, 0.0, -1.0, 0.0, 0.0, -1.0, 0.0, 0.0, -1.0, 0.0, 0.0, -1.0, 0.0, 0.0, -1.0, 0.0, 0.0, -1.0, 0.0, 0.0, -1.0, 0.0, 0.0, -1.0, 0.0, 0.0, -1.0, 0.0, 0.0, -1.0, 0.0, 0.0, -1.0, 0.0, 0.0, -1.0, 0.0, 0.0, -1.0, 0.0, 0.0, 0.0, -1.907e-07, 1.0, 0.0, -1.869e-07, 1.0, 0.0, -8.243e-08, 1.0, 0.0, -1.869e-07, 1.0, 0.0, -1.78e-08, 1.0, 0.0, -8.243e-08, 1.0, 0.0, -8.243e-08, 1.0, 0.0, -1.78e-08, 1.0, 0.0, -8.009e-08, 1.0, 0.0, -1.78e-08, 1.0, 0.0, -1.78e-08, 1.0, 0.0, -8.009e-08, 1.0, 0.0, -8.009e-08, 1.0, 0.0, -1.78e-08, 1.0, 0.0, -1.306e-07, 1.0, -1.0, 0.0, 0.0, -1.0, 0.0, 0.0, -1.0, 0.0, 0.0, -1.0, 0.0, 0.0, -1.0, 0.0, 0.0, -1.0, 0.0, 0.0, -1.0, 0.0, 0.0, -1.0, 0.0, 0.0, -1.0, 0.0, 0.0, -1.0, 0.0, 0.0, -1.0, 0.0, 0.0, -1.0, 0.0, 0.0, -1.0, 0.0, 0.0, -1.0, 0.0, 0.0, -1.0, 0.0, 0.0, -1.0, 0.0, 0.0, -1.0, 0.0, 0.0, -1.0, 0.0, 0.0, -1.0, 0.0, 0.0, -1.0, 0.0, 0.0, -1.0, 0.0, 0.0, -8.512e-07, -2.98e-07, 1.0, -7.394e-07, -2.589e-07, 1.0, -2.169e-07, -7.593e-08, 1.0, -7.394e-07, -2.589e-07, 1.0, 0.0, 0.0, 1.0, -2.169e-07, -7.593e-08, 1.0, -2.169e-07, -7.593e-08, 1.0, 0.0, 0.0, 1.0, 0.0, 0.0, 1.0, 0.0, 0.0, 1.0, 2.209e-07, -3.867e-08, 1.0, 4.575e-07, -8.467e-08, 1.0, 2.209e-07, -3.867e-08, 1.0, 8.144e-07, -2.392e-07, 1.0, 4.575e-07, -8.467e-08, 1.0, 4.575e-07, -8.467e-08, 1.0, 8.144e-07, -2.392e-07, 1.0, 8.512e-07, -2.98e-07, 1.0, -1.0, 0.0, 0.0, -1.0, 0.0, 0.0, -1.0, 0.0, 0.0, -1.0, 0.0, 0.0, -1.0, 0.0, 0.0, -1.0, 0.0, 0.0, 0.9996, 0.0, -0.02881, 0.9996, 1.029e-08, -0.02881, 0.9996, 6.981e-10, -0.02881, 0.9996, 1.029e-08, -0.02881, 0.9996, 1.099e-08, -0.02881, 0.9996, 6.981e-10, -0.02881, 1.0, 0.0, 0.0, 1.0, 0.0, 0.0, 1.0, 0.0, 0.0, 1.0, 0.0, 0.0, 1.0, 0.0, 0.0, 1.0, 0.0, 0.0, 0.0, -1.907e-07, 1.0, 0.0, -1.907e-07, 1.0, 0.0, -1.907e-07, 1.0, 1.0, 0.0, 0.0, 1.0, 0.0, 0.0, 1.0, 0.0, 0.0, 0.0, 0.0, 1.0, 0.0, 0.0, 1.0, 0.0, 0.0, 1.0, -1.0, 0.0, 0.0, -1.0, 0.0, 0.0, -1.0, 0.0, 0.0, 1.0, 8.89e-08, 0.0, 1.0, 8.89e-08, 0.0, 1.0, 8.89e-08, 0.0, 0.0, 1.556e-07, -1.0, 0.0, 1.556e-07, -1.0, 0.0, 1.556e-07, -1.0, 0.0, 1.556e-07, -1.0, 0.0, 1.556e-07, -1.0, 0.0, 1.556e-07, -1.0, 0.0, 1.556e-07, -1.0, 0.0, 1.556e-07, -1.0])] * 3)])
me_polygon0_002 = bpy.data.meshes.new('polygon0.002')
me_polygon0_002.from_pydata([(-3.958, 2.728, -7.296e-05), (-3.958, -2.272, -7.391e-05), (0.0419, 2.728, -7.296e-05), (0.0419, -2.272, -7.391e-05)], [], [(0, 1, 2), (1, 3, 2)])
me_polygon0_002.polygons.foreach_set('use_smooth', [True] * 2)
_k = set([(0, 1), (0, 2), (1, 3), (2, 3)])
me_polygon0_002.attributes.new('sharp_edge', 'BOOLEAN', 'EDGE').data.foreach_set('value', [ (min(e.vertices), max(e.vertices)) in _k for e in me_polygon0_002.edges])
_uv = me_polygon0_002.uv_layers.new(name='UVMap')
_uv.uv.foreach_set('vector', [0.009766, 0.0, 0.009766, -1.0, 0.9902, 0.0, 0.009766, -1.0, 0.9902, -1.0, 0.9902, 0.0])
me_polygon0_002.materials.append(mat_i6030202_03)
me_polygon0_002.materials.append(mat_i6030202_04)
me_polygon0_002.materials.append(mat_i6030202_02)
me_polygon0_002.materials.append(mat_i6030202_06)
me_polygon0_002.materials.append(mat_i6030202_05)
me_polygon0_002.materials.append(mat_i6030202_01)
me_polygon0_002.materials.append(mat_i6030202_07)
me_polygon0_002.use_remesh_fix_poles = True
me_polygon0_002.use_remesh_preserve_attributes = False
me_polygon0_002.use_mirror_vertex_groups = False
me_polygon0_002.update()
me_polygon0_002.normals_split_custom_set([tuple(v) for v in zip(*[iter([0.0, -1.907e-07, 1.0, 0.0, -1.907e-07, 1.0, 0.0, -1.907e-07, 1.0, 0.0, -1.907e-07, 1.0, 0.0, -1.907e-07, 1.0, 0.0, -1.907e-07, 1.0])] * 3)])

# ---- objects
ob_casa = bpy.data.objects.new('casa', me_polygon0_133)
ob_puerta = bpy.data.objects.new('puerta', me_polygon0_002)

# ---- transforms, parenting, visibility, modifiers, constraints
ob_casa.location = (0.0, 0.0, 0.0)
ob_casa.rotation_euler = (1.571, -0.0, 0.0)
ob_casa.lineart.crease_threshold = 0.0
ob_puerta.location = (1.958, -3.0, 2.972)
ob_puerta.rotation_euler = (1.571, -0.0, -0.01966)
ob_puerta.lineart.crease_threshold = 0.0

# ---- collection membership
col_collection.objects.link(ob_casa)
col_collection.objects.link(ob_puerta)

# ---- scene / render settings (as saved in the file)
scene.frame_start = 1; scene.frame_end = 250; scene.frame_set(57)
scene.render.engine = 'BLENDER_EEVEE_NEXT'
scene.cycles.use_denoising = False
scene.cycles.samples = 128
scene.cycles.sampling_pattern = 'TABULATED_SOBOL'
scene.cycles.use_adaptive_sampling = False
scene.cycles.use_light_tree = False
scene.view_settings.view_transform = 'Filmic'
bpy.context.view_layer.update()

# ---- added for rendering (the .blend has no active camera and no usable light): camera, sun
cam_auto = bpy.data.cameras.new('AutoCamera')
cam_auto.lens = 50.0
cam_auto.sensor_width = 36.0
cam_auto.clip_end = 1000.0
ob_auto_camera = bpy.data.objects.new('AutoCamera', cam_auto)
scene.collection.objects.link(ob_auto_camera)
ob_auto_camera.location = (21.3022, -25.6627, 23.2917)
ob_auto_camera.rotation_euler = (1.09748, -7.21219e-08, 0.694738)
scene.camera = ob_auto_camera
light_auto_sun = bpy.data.lights.new('AutoSun', 'SUN')
light_auto_sun.energy = 3.0
light_auto_sun.angle = 0.0523599
ob_auto_sun = bpy.data.objects.new('AutoSun', light_auto_sun)
scene.collection.objects.link(ob_auto_sun)
ob_auto_sun.rotation_euler = (0.872665, 0.174533, 0.523599)
bpy.context.view_layer.update()
